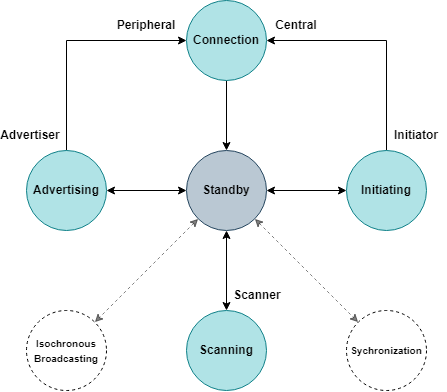

The diagram above was exported from draw.io. Its source (the exported page's mxGraphModel, read from the mxfile embedded in the PNG):
<mxGraphModel dx="1185" dy="628" grid="1" gridSize="10" guides="1" tooltips="1" connect="1" arrows="1" fold="1" page="1" pageScale="1" pageWidth="827" pageHeight="1169" math="0" shadow="0">
  <root>
    <mxCell id="0" />
    <mxCell id="1" parent="0" />
    <mxCell id="cc3hPi5TqKpXaOjGPe90-3" value="" style="edgeStyle=orthogonalEdgeStyle;rounded=0;orthogonalLoop=1;jettySize=auto;html=1;fontSize=14;startArrow=classic;startFill=1;" edge="1" parent="1" source="cc3hPi5TqKpXaOjGPe90-1" target="cc3hPi5TqKpXaOjGPe90-2">
      <mxGeometry relative="1" as="geometry" />
    </mxCell>
    <mxCell id="cc3hPi5TqKpXaOjGPe90-5" value="" style="edgeStyle=orthogonalEdgeStyle;rounded=0;orthogonalLoop=1;jettySize=auto;html=1;fontSize=12;startArrow=classic;startFill=1;" edge="1" parent="1" source="cc3hPi5TqKpXaOjGPe90-1" target="cc3hPi5TqKpXaOjGPe90-4">
      <mxGeometry relative="1" as="geometry" />
    </mxCell>
    <mxCell id="cc3hPi5TqKpXaOjGPe90-7" value="" style="edgeStyle=orthogonalEdgeStyle;rounded=0;orthogonalLoop=1;jettySize=auto;html=1;fontSize=12;startArrow=classic;startFill=1;" edge="1" parent="1" source="cc3hPi5TqKpXaOjGPe90-1" target="cc3hPi5TqKpXaOjGPe90-6">
      <mxGeometry relative="1" as="geometry" />
    </mxCell>
    <mxCell id="cc3hPi5TqKpXaOjGPe90-19" value="" style="rounded=0;orthogonalLoop=1;jettySize=auto;html=1;fontSize=12;startArrow=classic;startFill=1;opacity=50;dashed=1;" edge="1" parent="1" source="cc3hPi5TqKpXaOjGPe90-1" target="cc3hPi5TqKpXaOjGPe90-18">
      <mxGeometry relative="1" as="geometry" />
    </mxCell>
    <mxCell id="cc3hPi5TqKpXaOjGPe90-21" style="edgeStyle=none;rounded=0;orthogonalLoop=1;jettySize=auto;html=1;dashed=1;fontSize=10;startArrow=classic;startFill=1;opacity=50;" edge="1" parent="1" source="cc3hPi5TqKpXaOjGPe90-1" target="cc3hPi5TqKpXaOjGPe90-20">
      <mxGeometry relative="1" as="geometry" />
    </mxCell>
    <mxCell id="cc3hPi5TqKpXaOjGPe90-1" value="&lt;font size=&quot;1&quot;&gt;&lt;b style=&quot;font-size: 12px&quot;&gt;Standby&lt;/b&gt;&lt;/font&gt;" style="ellipse;whiteSpace=wrap;html=1;fillColor=#bac8d3;strokeColor=#23445d;" vertex="1" parent="1">
      <mxGeometry x="360" y="290" width="80" height="80" as="geometry" />
    </mxCell>
    <mxCell id="cc3hPi5TqKpXaOjGPe90-9" value="" style="edgeStyle=orthogonalEdgeStyle;rounded=0;orthogonalLoop=1;jettySize=auto;html=1;fontSize=12;" edge="1" parent="1" source="cc3hPi5TqKpXaOjGPe90-2" target="cc3hPi5TqKpXaOjGPe90-8">
      <mxGeometry relative="1" as="geometry">
        <Array as="points">
          <mxPoint x="240" y="180" />
        </Array>
      </mxGeometry>
    </mxCell>
    <mxCell id="cc3hPi5TqKpXaOjGPe90-2" value="&lt;font size=&quot;1&quot;&gt;&lt;b style=&quot;font-size: 12px&quot;&gt;Advertising&lt;/b&gt;&lt;/font&gt;" style="ellipse;whiteSpace=wrap;html=1;fillColor=#b0e3e6;strokeColor=#0e8088;" vertex="1" parent="1">
      <mxGeometry x="200" y="290" width="80" height="80" as="geometry" />
    </mxCell>
    <mxCell id="cc3hPi5TqKpXaOjGPe90-4" value="&lt;font size=&quot;1&quot;&gt;&lt;b style=&quot;font-size: 12px&quot;&gt;Scanning&lt;/b&gt;&lt;/font&gt;" style="ellipse;whiteSpace=wrap;html=1;fillColor=#b0e3e6;strokeColor=#0e8088;" vertex="1" parent="1">
      <mxGeometry x="360" y="450" width="80" height="80" as="geometry" />
    </mxCell>
    <mxCell id="cc3hPi5TqKpXaOjGPe90-11" style="edgeStyle=orthogonalEdgeStyle;rounded=0;orthogonalLoop=1;jettySize=auto;html=1;entryX=1;entryY=0.5;entryDx=0;entryDy=0;fontSize=12;" edge="1" parent="1" source="cc3hPi5TqKpXaOjGPe90-6" target="cc3hPi5TqKpXaOjGPe90-8">
      <mxGeometry relative="1" as="geometry">
        <Array as="points">
          <mxPoint x="560" y="180" />
        </Array>
      </mxGeometry>
    </mxCell>
    <mxCell id="cc3hPi5TqKpXaOjGPe90-6" value="&lt;font size=&quot;1&quot;&gt;&lt;b style=&quot;font-size: 12px&quot;&gt;Initiating&lt;/b&gt;&lt;/font&gt;" style="ellipse;whiteSpace=wrap;html=1;fillColor=#b0e3e6;strokeColor=#0e8088;" vertex="1" parent="1">
      <mxGeometry x="520" y="290" width="80" height="80" as="geometry" />
    </mxCell>
    <mxCell id="cc3hPi5TqKpXaOjGPe90-17" style="edgeStyle=orthogonalEdgeStyle;rounded=0;orthogonalLoop=1;jettySize=auto;html=1;entryX=0.5;entryY=0;entryDx=0;entryDy=0;fontSize=12;" edge="1" parent="1" source="cc3hPi5TqKpXaOjGPe90-8" target="cc3hPi5TqKpXaOjGPe90-1">
      <mxGeometry relative="1" as="geometry" />
    </mxCell>
    <mxCell id="cc3hPi5TqKpXaOjGPe90-8" value="&lt;font size=&quot;1&quot;&gt;&lt;b style=&quot;font-size: 12px&quot;&gt;Connection&lt;/b&gt;&lt;/font&gt;" style="ellipse;whiteSpace=wrap;html=1;fillColor=#b0e3e6;strokeColor=#0e8088;" vertex="1" parent="1">
      <mxGeometry x="360" y="140" width="80" height="80" as="geometry" />
    </mxCell>
    <mxCell id="cc3hPi5TqKpXaOjGPe90-12" value="&lt;b&gt;Peripheral&lt;/b&gt;" style="text;html=1;strokeColor=none;fillColor=none;align=center;verticalAlign=middle;whiteSpace=wrap;rounded=0;fontSize=12;" vertex="1" parent="1">
      <mxGeometry x="290" y="150" width="60" height="30" as="geometry" />
    </mxCell>
    <mxCell id="cc3hPi5TqKpXaOjGPe90-13" value="&lt;b&gt;Central&lt;/b&gt;" style="text;html=1;strokeColor=none;fillColor=none;align=center;verticalAlign=middle;whiteSpace=wrap;rounded=0;fontSize=12;" vertex="1" parent="1">
      <mxGeometry x="440" y="150" width="60" height="30" as="geometry" />
    </mxCell>
    <mxCell id="cc3hPi5TqKpXaOjGPe90-14" value="&lt;b&gt;Scanner&lt;/b&gt;" style="text;html=1;strokeColor=none;fillColor=none;align=center;verticalAlign=middle;whiteSpace=wrap;rounded=0;fontSize=12;" vertex="1" parent="1">
      <mxGeometry x="401" y="420" width="60" height="30" as="geometry" />
    </mxCell>
    <mxCell id="cc3hPi5TqKpXaOjGPe90-15" value="&lt;b&gt;Advertiser&lt;/b&gt;" style="text;html=1;strokeColor=none;fillColor=none;align=center;verticalAlign=middle;whiteSpace=wrap;rounded=0;fontSize=12;" vertex="1" parent="1">
      <mxGeometry x="174" y="260" width="60" height="30" as="geometry" />
    </mxCell>
    <mxCell id="cc3hPi5TqKpXaOjGPe90-16" value="&lt;b&gt;Initiator&lt;/b&gt;" style="text;html=1;strokeColor=none;fillColor=none;align=center;verticalAlign=middle;whiteSpace=wrap;rounded=0;fontSize=12;" vertex="1" parent="1">
      <mxGeometry x="560" y="260" width="60" height="30" as="geometry" />
    </mxCell>
    <mxCell id="cc3hPi5TqKpXaOjGPe90-18" value="&lt;font size=&quot;1&quot;&gt;&lt;b&gt;Isochronous Broadcasting&lt;/b&gt;&lt;/font&gt;" style="ellipse;whiteSpace=wrap;html=1;dashed=1;" vertex="1" parent="1">
      <mxGeometry x="200" y="450" width="80" height="80" as="geometry" />
    </mxCell>
    <mxCell id="cc3hPi5TqKpXaOjGPe90-20" value="&lt;font size=&quot;1&quot;&gt;&lt;b&gt;Sychronization&lt;/b&gt;&lt;/font&gt;" style="ellipse;whiteSpace=wrap;html=1;dashed=1;" vertex="1" parent="1">
      <mxGeometry x="520" y="450" width="80" height="80" as="geometry" />
    </mxCell>
  </root>
</mxGraphModel>